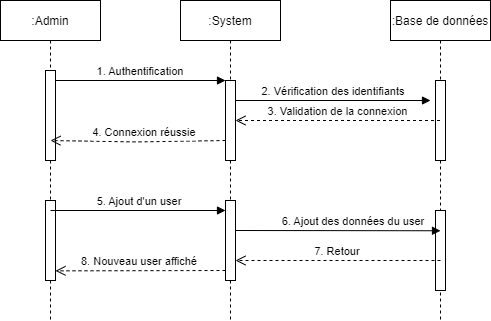

The diagram above was exported from draw.io. Its source (the exported page's mxGraphModel, read from the mxfile embedded in the PNG):
<mxGraphModel dx="1278" dy="489" grid="1" gridSize="10" guides="1" tooltips="1" connect="1" arrows="1" fold="1" page="1" pageScale="1" pageWidth="850" pageHeight="1100" math="0" shadow="0">
  <root>
    <mxCell id="0" />
    <mxCell id="1" parent="0" />
    <mxCell id="3nuBFxr9cyL0pnOWT2aG-1" value=":Admin" style="shape=umlLifeline;perimeter=lifelinePerimeter;container=1;collapsible=0;recursiveResize=0;rounded=0;shadow=0;strokeWidth=1;" parent="1" vertex="1">
      <mxGeometry x="120" y="80" width="100" height="320" as="geometry" />
    </mxCell>
    <mxCell id="3nuBFxr9cyL0pnOWT2aG-2" value="" style="points=[];perimeter=orthogonalPerimeter;rounded=0;shadow=0;strokeWidth=1;" parent="3nuBFxr9cyL0pnOWT2aG-1" vertex="1">
      <mxGeometry x="45" y="70" width="10" height="90" as="geometry" />
    </mxCell>
    <mxCell id="V91wAxNs3vRIjSCmIlZW-20" value="" style="html=1;points=[];perimeter=orthogonalPerimeter;" parent="3nuBFxr9cyL0pnOWT2aG-1" vertex="1">
      <mxGeometry x="45" y="200" width="10" height="80" as="geometry" />
    </mxCell>
    <mxCell id="3nuBFxr9cyL0pnOWT2aG-5" value=":System" style="shape=umlLifeline;perimeter=lifelinePerimeter;container=1;collapsible=0;recursiveResize=0;rounded=0;shadow=0;strokeWidth=1;" parent="1" vertex="1">
      <mxGeometry x="300" y="80" width="100" height="320" as="geometry" />
    </mxCell>
    <mxCell id="3nuBFxr9cyL0pnOWT2aG-6" value="" style="points=[];perimeter=orthogonalPerimeter;rounded=0;shadow=0;strokeWidth=1;" parent="3nuBFxr9cyL0pnOWT2aG-5" vertex="1">
      <mxGeometry x="45" y="80" width="10" height="80" as="geometry" />
    </mxCell>
    <mxCell id="3nuBFxr9cyL0pnOWT2aG-8" value="1. Authentification" style="verticalAlign=bottom;endArrow=block;entryX=0;entryY=0;shadow=0;strokeWidth=1;" parent="1" source="3nuBFxr9cyL0pnOWT2aG-2" target="3nuBFxr9cyL0pnOWT2aG-6" edge="1">
      <mxGeometry relative="1" as="geometry">
        <mxPoint x="275" y="160" as="sourcePoint" />
      </mxGeometry>
    </mxCell>
    <mxCell id="V91wAxNs3vRIjSCmIlZW-1" value=":Base de données" style="shape=umlLifeline;perimeter=lifelinePerimeter;container=1;collapsible=0;recursiveResize=0;rounded=0;shadow=0;strokeWidth=1;" parent="1" vertex="1">
      <mxGeometry x="510" y="80" width="100" height="320" as="geometry" />
    </mxCell>
    <mxCell id="V91wAxNs3vRIjSCmIlZW-2" value="" style="points=[];perimeter=orthogonalPerimeter;rounded=0;shadow=0;strokeWidth=1;" parent="V91wAxNs3vRIjSCmIlZW-1" vertex="1">
      <mxGeometry x="45" y="80" width="10" height="80" as="geometry" />
    </mxCell>
    <mxCell id="V91wAxNs3vRIjSCmIlZW-22" value="" style="html=1;points=[];perimeter=orthogonalPerimeter;" parent="V91wAxNs3vRIjSCmIlZW-1" vertex="1">
      <mxGeometry x="45" y="210" width="10" height="80" as="geometry" />
    </mxCell>
    <mxCell id="V91wAxNs3vRIjSCmIlZW-12" value="2. Vérification des identifiants" style="verticalAlign=bottom;endArrow=block;shadow=0;strokeWidth=1;" parent="1" edge="1">
      <mxGeometry relative="1" as="geometry">
        <mxPoint x="355" y="180.0000000000001" as="sourcePoint" />
        <mxPoint x="550" y="180" as="targetPoint" />
      </mxGeometry>
    </mxCell>
    <mxCell id="V91wAxNs3vRIjSCmIlZW-13" value="3. Validation de la connexion" style="verticalAlign=bottom;endArrow=open;dashed=1;endSize=8;shadow=0;strokeWidth=1;" parent="1" source="V91wAxNs3vRIjSCmIlZW-1" edge="1">
      <mxGeometry relative="1" as="geometry">
        <mxPoint x="355" y="199.99999999999977" as="targetPoint" />
        <mxPoint x="525" y="199.99999999999977" as="sourcePoint" />
      </mxGeometry>
    </mxCell>
    <mxCell id="V91wAxNs3vRIjSCmIlZW-14" value="4. Connexion réussie" style="verticalAlign=bottom;endArrow=open;dashed=1;endSize=8;shadow=0;strokeWidth=1;" parent="1" edge="1">
      <mxGeometry x="-0.0723" relative="1" as="geometry">
        <mxPoint x="170" y="220" as="targetPoint" />
        <mxPoint x="345" y="220" as="sourcePoint" />
        <Array as="points">
          <mxPoint x="254.89999999999998" y="221.44000000000005" />
        </Array>
        <mxPoint as="offset" />
      </mxGeometry>
    </mxCell>
    <mxCell id="V91wAxNs3vRIjSCmIlZW-21" value="" style="html=1;points=[];perimeter=orthogonalPerimeter;" parent="1" vertex="1">
      <mxGeometry x="345" y="280" width="10" height="80" as="geometry" />
    </mxCell>
    <mxCell id="V91wAxNs3vRIjSCmIlZW-24" value="6. Ajout des données du user" style="verticalAlign=bottom;endArrow=block;shadow=0;strokeWidth=1;exitX=1.14;exitY=0.128;exitDx=0;exitDy=0;exitPerimeter=0;" parent="1" edge="1">
      <mxGeometry x="0.1475" relative="1" as="geometry">
        <mxPoint x="355" y="310" as="sourcePoint" />
        <mxPoint x="560" y="310.26" as="targetPoint" />
        <mxPoint as="offset" />
        <Array as="points" />
      </mxGeometry>
    </mxCell>
    <mxCell id="V91wAxNs3vRIjSCmIlZW-27" value="5. Ajout d'un user" style="verticalAlign=bottom;endArrow=block;shadow=0;strokeWidth=1;exitX=0.5;exitY=0.125;exitDx=0;exitDy=0;exitPerimeter=0;" parent="1" source="V91wAxNs3vRIjSCmIlZW-20" edge="1">
      <mxGeometry x="0.022" relative="1" as="geometry">
        <mxPoint x="181.4" y="290.24" as="sourcePoint" />
        <mxPoint x="344.9999999999999" y="290" as="targetPoint" />
        <mxPoint as="offset" />
      </mxGeometry>
    </mxCell>
    <mxCell id="V91wAxNs3vRIjSCmIlZW-29" value="8. Nouveau user affiché" style="verticalAlign=bottom;endArrow=open;dashed=1;endSize=8;shadow=0;strokeWidth=1;" parent="1" edge="1">
      <mxGeometry x="0.0083" relative="1" as="geometry">
        <mxPoint x="175" y="350.3399999999999" as="targetPoint" />
        <mxPoint x="345" y="350" as="sourcePoint" />
        <Array as="points" />
        <mxPoint as="offset" />
      </mxGeometry>
    </mxCell>
    <mxCell id="V91wAxNs3vRIjSCmIlZW-43" value="7. Retour" style="verticalAlign=bottom;endArrow=open;dashed=1;endSize=8;shadow=0;strokeWidth=1;" parent="1" edge="1">
      <mxGeometry relative="1" as="geometry">
        <mxPoint x="355" y="339.9999999999998" as="targetPoint" />
        <mxPoint x="560" y="340" as="sourcePoint" />
      </mxGeometry>
    </mxCell>
  </root>
</mxGraphModel>